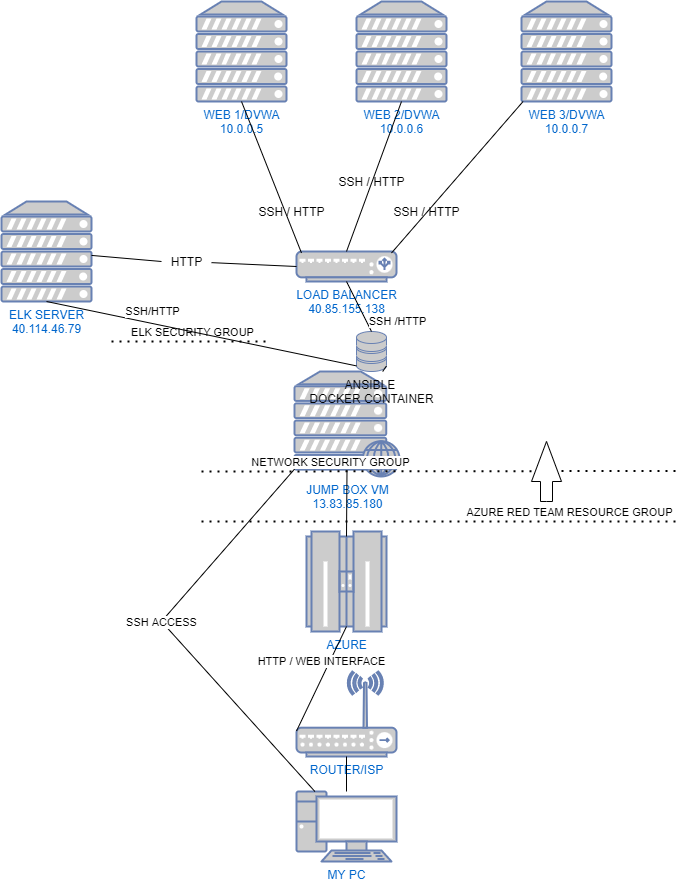

The diagram above was exported from draw.io. Its source (the exported page's mxGraphModel, read from the mxfile embedded in the PNG):
<mxGraphModel dx="2062" dy="1097" grid="1" gridSize="10" guides="1" tooltips="1" connect="1" arrows="1" fold="1" page="1" pageScale="1" pageWidth="850" pageHeight="1100" math="0" shadow="0">
  <root>
    <mxCell id="0" />
    <mxCell id="1" parent="0" />
    <mxCell id="iQHeRAfcuq2XSgjINuza-1" value="MY PC" style="fontColor=#0066CC;verticalAlign=top;verticalLabelPosition=bottom;labelPosition=center;align=center;html=1;outlineConnect=0;fillColor=#CCCCCC;strokeColor=#6881B3;gradientColor=none;gradientDirection=north;strokeWidth=2;shape=mxgraph.networks.pc;" vertex="1" parent="1">
      <mxGeometry x="375" y="1010" width="100" height="70" as="geometry" />
    </mxCell>
    <mxCell id="iQHeRAfcuq2XSgjINuza-4" value="WEB 1/DVWA&lt;br&gt;10.0.0.5&lt;br&gt;" style="fontColor=#0066CC;verticalAlign=top;verticalLabelPosition=bottom;labelPosition=center;align=center;html=1;outlineConnect=0;fillColor=#CCCCCC;strokeColor=#6881B3;gradientColor=none;gradientDirection=north;strokeWidth=2;shape=mxgraph.networks.server;" vertex="1" parent="1">
      <mxGeometry x="275" y="220" width="90" height="100" as="geometry" />
    </mxCell>
    <mxCell id="iQHeRAfcuq2XSgjINuza-5" value="WEB 2/DVWA&lt;br&gt;10.0.0.6&lt;br&gt;" style="fontColor=#0066CC;verticalAlign=top;verticalLabelPosition=bottom;labelPosition=center;align=center;html=1;outlineConnect=0;fillColor=#CCCCCC;strokeColor=#6881B3;gradientColor=none;gradientDirection=north;strokeWidth=2;shape=mxgraph.networks.server;" vertex="1" parent="1">
      <mxGeometry x="435" y="220" width="90" height="100" as="geometry" />
    </mxCell>
    <mxCell id="iQHeRAfcuq2XSgjINuza-6" value="WEB 3/DVWA&lt;br&gt;10.0.0.7" style="fontColor=#0066CC;verticalAlign=top;verticalLabelPosition=bottom;labelPosition=center;align=center;html=1;outlineConnect=0;fillColor=#CCCCCC;strokeColor=#6881B3;gradientColor=none;gradientDirection=north;strokeWidth=2;shape=mxgraph.networks.server;" vertex="1" parent="1">
      <mxGeometry x="600" y="220" width="90" height="100" as="geometry" />
    </mxCell>
    <mxCell id="iQHeRAfcuq2XSgjINuza-7" value="AZURE" style="fontColor=#0066CC;verticalAlign=top;verticalLabelPosition=bottom;labelPosition=center;align=center;html=1;outlineConnect=0;fillColor=#CCCCCC;strokeColor=#6881B3;gradientColor=none;gradientDirection=north;strokeWidth=2;shape=mxgraph.networks.mainframe;" vertex="1" parent="1">
      <mxGeometry x="385" y="750" width="80" height="100" as="geometry" />
    </mxCell>
    <mxCell id="iQHeRAfcuq2XSgjINuza-9" value="ROUTER/ISP" style="fontColor=#0066CC;verticalAlign=top;verticalLabelPosition=bottom;labelPosition=center;align=center;html=1;outlineConnect=0;fillColor=#CCCCCC;strokeColor=#6881B3;gradientColor=none;gradientDirection=north;strokeWidth=2;shape=mxgraph.networks.wireless_hub;" vertex="1" parent="1">
      <mxGeometry x="375" y="890" width="100" height="85" as="geometry" />
    </mxCell>
    <mxCell id="iQHeRAfcuq2XSgjINuza-11" value="" style="endArrow=none;html=1;" edge="1" parent="1" source="iQHeRAfcuq2XSgjINuza-1" target="iQHeRAfcuq2XSgjINuza-9">
      <mxGeometry width="50" height="50" relative="1" as="geometry">
        <mxPoint x="415" y="1020" as="sourcePoint" />
        <mxPoint x="465" y="970" as="targetPoint" />
      </mxGeometry>
    </mxCell>
    <mxCell id="iQHeRAfcuq2XSgjINuza-12" value="" style="endArrow=none;html=1;entryX=0.5;entryY=0.95;entryDx=0;entryDy=0;entryPerimeter=0;exitX=0;exitY=0.7;exitDx=0;exitDy=0;exitPerimeter=0;" edge="1" parent="1" source="iQHeRAfcuq2XSgjINuza-9" target="iQHeRAfcuq2XSgjINuza-7">
      <mxGeometry width="50" height="50" relative="1" as="geometry">
        <mxPoint x="250" y="940" as="sourcePoint" />
        <mxPoint x="300" y="890" as="targetPoint" />
      </mxGeometry>
    </mxCell>
    <mxCell id="iQHeRAfcuq2XSgjINuza-33" value="HTTP / WEB INTERFACE" style="edgeLabel;html=1;align=center;verticalAlign=middle;resizable=0;points=[];rotation=0;" vertex="1" connectable="0" parent="iQHeRAfcuq2XSgjINuza-12">
      <mxGeometry x="-0.2329" relative="1" as="geometry">
        <mxPoint x="6" y="-30" as="offset" />
      </mxGeometry>
    </mxCell>
    <mxCell id="iQHeRAfcuq2XSgjINuza-13" value="JUMP BOX VM&lt;br&gt;13.83.85.180&lt;br&gt;" style="fontColor=#0066CC;verticalAlign=top;verticalLabelPosition=bottom;labelPosition=center;align=center;html=1;outlineConnect=0;fillColor=#CCCCCC;strokeColor=#6881B3;gradientColor=none;gradientDirection=north;strokeWidth=2;shape=mxgraph.networks.web_server;" vertex="1" parent="1">
      <mxGeometry x="373" y="590" width="105" height="105" as="geometry" />
    </mxCell>
    <mxCell id="iQHeRAfcuq2XSgjINuza-15" value="" style="endArrow=none;html=1;exitX=0.5;exitY=0.05;exitDx=0;exitDy=0;exitPerimeter=0;entryX=0.5;entryY=0.94;entryDx=0;entryDy=0;entryPerimeter=0;" edge="1" parent="1" source="iQHeRAfcuq2XSgjINuza-7" target="iQHeRAfcuq2XSgjINuza-13">
      <mxGeometry width="50" height="50" relative="1" as="geometry">
        <mxPoint x="410" y="760" as="sourcePoint" />
        <mxPoint x="460" y="710" as="targetPoint" />
      </mxGeometry>
    </mxCell>
    <mxCell id="iQHeRAfcuq2XSgjINuza-16" value="&lt;font color=&quot;#000000&quot;&gt;ANSIBLE &lt;br&gt;DOCKER CONTAINER&lt;/font&gt;" style="fontColor=#0066CC;verticalAlign=top;verticalLabelPosition=bottom;labelPosition=center;align=center;html=1;outlineConnect=0;fillColor=#CCCCCC;strokeColor=#6881B3;gradientColor=none;gradientDirection=north;strokeWidth=2;shape=mxgraph.networks.storage;" vertex="1" parent="1">
      <mxGeometry x="435" y="550" width="30" height="40" as="geometry" />
    </mxCell>
    <mxCell id="iQHeRAfcuq2XSgjINuza-17" value="" style="endArrow=none;html=1;entryX=1;entryY=0.86;entryDx=0;entryDy=0;entryPerimeter=0;" edge="1" parent="1" source="iQHeRAfcuq2XSgjINuza-13" target="iQHeRAfcuq2XSgjINuza-16">
      <mxGeometry width="50" height="50" relative="1" as="geometry">
        <mxPoint x="360" y="590" as="sourcePoint" />
        <mxPoint x="410" y="540" as="targetPoint" />
      </mxGeometry>
    </mxCell>
    <mxCell id="iQHeRAfcuq2XSgjINuza-18" value="LOAD BALANCER&lt;br&gt;40.85.155.138" style="fontColor=#0066CC;verticalAlign=top;verticalLabelPosition=bottom;labelPosition=center;align=center;html=1;outlineConnect=0;fillColor=#CCCCCC;strokeColor=#6881B3;gradientColor=none;gradientDirection=north;strokeWidth=2;shape=mxgraph.networks.load_balancer;" vertex="1" parent="1">
      <mxGeometry x="375" y="470" width="100" height="30" as="geometry" />
    </mxCell>
    <mxCell id="iQHeRAfcuq2XSgjINuza-21" value="" style="endArrow=none;html=1;exitX=0.5;exitY=0;exitDx=0;exitDy=0;exitPerimeter=0;entryX=0.5;entryY=1;entryDx=0;entryDy=0;entryPerimeter=0;" edge="1" parent="1" source="iQHeRAfcuq2XSgjINuza-16" target="iQHeRAfcuq2XSgjINuza-18">
      <mxGeometry width="50" height="50" relative="1" as="geometry">
        <mxPoint x="415" y="480" as="sourcePoint" />
        <mxPoint x="465" y="430" as="targetPoint" />
      </mxGeometry>
    </mxCell>
    <mxCell id="iQHeRAfcuq2XSgjINuza-34" value="SSH /HTTP" style="edgeLabel;html=1;align=center;verticalAlign=middle;resizable=0;points=[];" vertex="1" connectable="0" parent="iQHeRAfcuq2XSgjINuza-21">
      <mxGeometry x="-0.4507" relative="1" as="geometry">
        <mxPoint x="32" y="3" as="offset" />
      </mxGeometry>
    </mxCell>
    <mxCell id="iQHeRAfcuq2XSgjINuza-22" value="" style="endArrow=none;html=1;exitX=0.95;exitY=0.05;exitDx=0;exitDy=0;exitPerimeter=0;" edge="1" parent="1" source="iQHeRAfcuq2XSgjINuza-18" target="iQHeRAfcuq2XSgjINuza-6">
      <mxGeometry width="50" height="50" relative="1" as="geometry">
        <mxPoint x="520" y="430" as="sourcePoint" />
        <mxPoint x="570" y="380" as="targetPoint" />
      </mxGeometry>
    </mxCell>
    <mxCell id="iQHeRAfcuq2XSgjINuza-23" value="" style="endArrow=none;html=1;entryX=0.5;entryY=1;entryDx=0;entryDy=0;entryPerimeter=0;exitX=0.5;exitY=0;exitDx=0;exitDy=0;exitPerimeter=0;" edge="1" parent="1" source="iQHeRAfcuq2XSgjINuza-18" target="iQHeRAfcuq2XSgjINuza-5">
      <mxGeometry width="50" height="50" relative="1" as="geometry">
        <mxPoint x="390" y="450" as="sourcePoint" />
        <mxPoint x="440" y="400" as="targetPoint" />
      </mxGeometry>
    </mxCell>
    <mxCell id="iQHeRAfcuq2XSgjINuza-24" value="" style="endArrow=none;html=1;exitX=0.05;exitY=0.05;exitDx=0;exitDy=0;exitPerimeter=0;entryX=0.5;entryY=1;entryDx=0;entryDy=0;entryPerimeter=0;" edge="1" parent="1" source="iQHeRAfcuq2XSgjINuza-18" target="iQHeRAfcuq2XSgjINuza-4">
      <mxGeometry width="50" height="50" relative="1" as="geometry">
        <mxPoint x="330" y="440" as="sourcePoint" />
        <mxPoint x="380" y="390" as="targetPoint" />
      </mxGeometry>
    </mxCell>
    <mxCell id="iQHeRAfcuq2XSgjINuza-25" value="" style="endArrow=none;dashed=1;html=1;dashPattern=1 3;strokeWidth=2;" edge="1" parent="1">
      <mxGeometry width="50" height="50" relative="1" as="geometry">
        <mxPoint x="280" y="740" as="sourcePoint" />
        <mxPoint x="760" y="740" as="targetPoint" />
      </mxGeometry>
    </mxCell>
    <mxCell id="iQHeRAfcuq2XSgjINuza-26" value="AZURE RED TEAM RESOURCE GROUP" style="edgeLabel;html=1;align=center;verticalAlign=middle;resizable=0;points=[];" vertex="1" connectable="0" parent="iQHeRAfcuq2XSgjINuza-25">
      <mxGeometry x="0.7294" y="3" relative="1" as="geometry">
        <mxPoint x="-48" y="-7" as="offset" />
      </mxGeometry>
    </mxCell>
    <mxCell id="iQHeRAfcuq2XSgjINuza-28" value="" style="endArrow=none;dashed=1;html=1;dashPattern=1 3;strokeWidth=2;" edge="1" parent="1">
      <mxGeometry width="50" height="50" relative="1" as="geometry">
        <mxPoint x="280" y="690" as="sourcePoint" />
        <mxPoint x="760" y="689.5" as="targetPoint" />
      </mxGeometry>
    </mxCell>
    <mxCell id="iQHeRAfcuq2XSgjINuza-29" value="NETWORK SECURITY GROUP" style="edgeLabel;html=1;align=center;verticalAlign=middle;resizable=0;points=[];" vertex="1" connectable="0" parent="iQHeRAfcuq2XSgjINuza-28">
      <mxGeometry x="-0.6853" y="3" relative="1" as="geometry">
        <mxPoint x="53" y="-6" as="offset" />
      </mxGeometry>
    </mxCell>
    <mxCell id="iQHeRAfcuq2XSgjINuza-30" value="" style="endArrow=none;html=1;" edge="1" parent="1" source="iQHeRAfcuq2XSgjINuza-1">
      <mxGeometry width="50" height="50" relative="1" as="geometry">
        <mxPoint x="250" y="980" as="sourcePoint" />
        <mxPoint x="240" y="840" as="targetPoint" />
      </mxGeometry>
    </mxCell>
    <mxCell id="iQHeRAfcuq2XSgjINuza-31" value="" style="endArrow=none;html=1;entryX=0;entryY=0.93;entryDx=0;entryDy=0;entryPerimeter=0;" edge="1" parent="1" target="iQHeRAfcuq2XSgjINuza-13">
      <mxGeometry width="50" height="50" relative="1" as="geometry">
        <mxPoint x="240" y="840" as="sourcePoint" />
        <mxPoint x="290" y="790" as="targetPoint" />
      </mxGeometry>
    </mxCell>
    <mxCell id="iQHeRAfcuq2XSgjINuza-32" value="SSH ACCESS" style="edgeLabel;html=1;align=center;verticalAlign=middle;resizable=0;points=[];" vertex="1" connectable="0" parent="iQHeRAfcuq2XSgjINuza-31">
      <mxGeometry x="-0.6676" y="-3" relative="1" as="geometry">
        <mxPoint x="-25" y="24" as="offset" />
      </mxGeometry>
    </mxCell>
    <mxCell id="iQHeRAfcuq2XSgjINuza-35" value="SSH / HTTP" style="text;html=1;align=center;verticalAlign=middle;resizable=0;points=[];autosize=1;strokeColor=none;fillColor=none;" vertex="1" parent="1">
      <mxGeometry x="465" y="420" width="80" height="20" as="geometry" />
    </mxCell>
    <mxCell id="iQHeRAfcuq2XSgjINuza-36" value="SSH / HTTP" style="text;html=1;align=center;verticalAlign=middle;resizable=0;points=[];autosize=1;strokeColor=none;fillColor=none;" vertex="1" parent="1">
      <mxGeometry x="410" y="390" width="80" height="20" as="geometry" />
    </mxCell>
    <mxCell id="iQHeRAfcuq2XSgjINuza-37" value="SSH / HTTP" style="text;html=1;align=center;verticalAlign=middle;resizable=0;points=[];autosize=1;strokeColor=none;fillColor=none;" vertex="1" parent="1">
      <mxGeometry x="330" y="420" width="80" height="20" as="geometry" />
    </mxCell>
    <mxCell id="iQHeRAfcuq2XSgjINuza-27" value="" style="html=1;shadow=0;dashed=0;align=center;verticalAlign=middle;shape=mxgraph.arrows2.arrow;dy=0.6;dx=40;direction=north;notch=0;" vertex="1" parent="1">
      <mxGeometry x="610" y="660" width="30" height="60" as="geometry" />
    </mxCell>
    <mxCell id="iQHeRAfcuq2XSgjINuza-38" value="ELK SERVER&lt;br&gt;40.114.46.79" style="fontColor=#0066CC;verticalAlign=top;verticalLabelPosition=bottom;labelPosition=center;align=center;html=1;outlineConnect=0;fillColor=#CCCCCC;strokeColor=#6881B3;gradientColor=none;gradientDirection=north;strokeWidth=2;shape=mxgraph.networks.server;" vertex="1" parent="1">
      <mxGeometry x="80" y="420" width="90" height="100" as="geometry" />
    </mxCell>
    <mxCell id="iQHeRAfcuq2XSgjINuza-40" value="" style="endArrow=none;html=1;exitX=0;exitY=0.5;exitDx=0;exitDy=0;exitPerimeter=0;startArrow=none;" edge="1" parent="1" source="iQHeRAfcuq2XSgjINuza-48" target="iQHeRAfcuq2XSgjINuza-38">
      <mxGeometry width="50" height="50" relative="1" as="geometry">
        <mxPoint x="345" y="480" as="sourcePoint" />
        <mxPoint x="80" y="430" as="targetPoint" />
      </mxGeometry>
    </mxCell>
    <mxCell id="iQHeRAfcuq2XSgjINuza-43" value="" style="endArrow=none;dashed=1;html=1;dashPattern=1 3;strokeWidth=2;" edge="1" parent="1">
      <mxGeometry width="50" height="50" relative="1" as="geometry">
        <mxPoint x="190" y="560" as="sourcePoint" />
        <mxPoint x="350" y="560" as="targetPoint" />
      </mxGeometry>
    </mxCell>
    <mxCell id="iQHeRAfcuq2XSgjINuza-44" value="ELK&amp;nbsp;SECURITY GROUP" style="edgeLabel;html=1;align=center;verticalAlign=middle;resizable=0;points=[];" vertex="1" connectable="0" parent="iQHeRAfcuq2XSgjINuza-43">
      <mxGeometry x="-0.6853" y="3" relative="1" as="geometry">
        <mxPoint x="55" y="-7" as="offset" />
      </mxGeometry>
    </mxCell>
    <mxCell id="iQHeRAfcuq2XSgjINuza-46" value="" style="endArrow=none;html=1;entryX=0.5;entryY=1;entryDx=0;entryDy=0;entryPerimeter=0;exitX=0;exitY=0.86;exitDx=0;exitDy=0;exitPerimeter=0;" edge="1" parent="1" source="iQHeRAfcuq2XSgjINuza-16" target="iQHeRAfcuq2XSgjINuza-38">
      <mxGeometry width="50" height="50" relative="1" as="geometry">
        <mxPoint x="120" y="710" as="sourcePoint" />
        <mxPoint x="170" y="660" as="targetPoint" />
      </mxGeometry>
    </mxCell>
    <mxCell id="iQHeRAfcuq2XSgjINuza-47" value="SSH/HTTP" style="edgeLabel;html=1;align=center;verticalAlign=middle;resizable=0;points=[];" vertex="1" connectable="0" parent="iQHeRAfcuq2XSgjINuza-46">
      <mxGeometry x="0.5499" y="-1" relative="1" as="geometry">
        <mxPoint x="35" y="-4" as="offset" />
      </mxGeometry>
    </mxCell>
    <mxCell id="iQHeRAfcuq2XSgjINuza-48" value="HTTP" style="text;html=1;align=center;verticalAlign=middle;resizable=0;points=[];autosize=1;strokeColor=none;fillColor=none;" vertex="1" parent="1">
      <mxGeometry x="240" y="470" width="50" height="20" as="geometry" />
    </mxCell>
    <mxCell id="iQHeRAfcuq2XSgjINuza-49" value="" style="endArrow=none;html=1;exitX=0;exitY=0.5;exitDx=0;exitDy=0;exitPerimeter=0;" edge="1" parent="1" source="iQHeRAfcuq2XSgjINuza-18" target="iQHeRAfcuq2XSgjINuza-48">
      <mxGeometry width="50" height="50" relative="1" as="geometry">
        <mxPoint x="375" y="485" as="sourcePoint" />
        <mxPoint x="170" y="472.70000000000005" as="targetPoint" />
      </mxGeometry>
    </mxCell>
  </root>
</mxGraphModel>